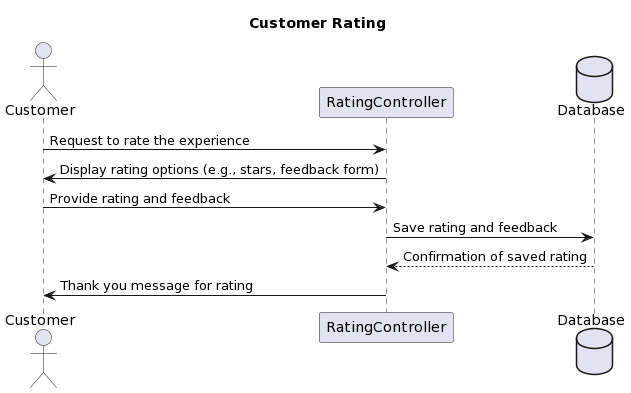

The diagram above was rendered by PlantUML. Its source (embedded in the PNG):
@startuml
title Customer Rating

actor Customer
participant RatingController
database Database

Customer -> RatingController: Request to rate the experience
RatingController -> Customer: Display rating options (e.g., stars, feedback form)
Customer -> RatingController: Provide rating and feedback
RatingController -> Database: Save rating and feedback
Database --> RatingController: Confirmation of saved rating
RatingController -> Customer: Thank you message for rating
@enduml